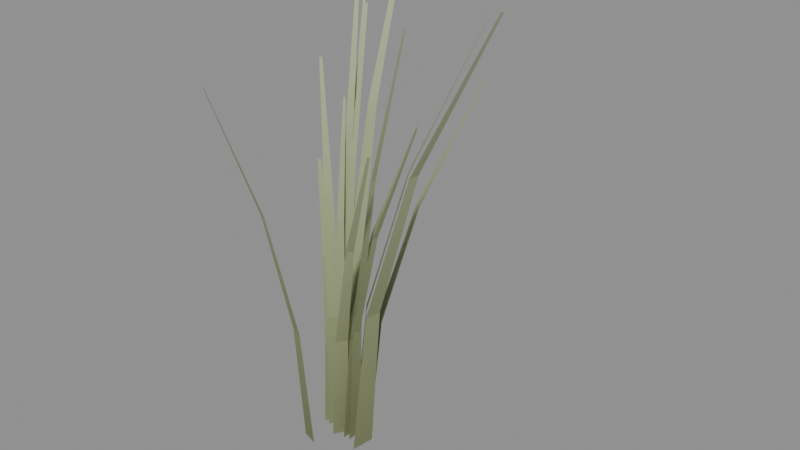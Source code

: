 # Source: reed_clump.blend  (saved by Blender 5.1.30; exported with 4.5.12 LTS)
import bpy
from mathutils import Matrix  # noqa: F401  (used for matrix-valued properties, if any)

bpy.ops.wm.read_factory_settings(use_empty=True)
scene = bpy.context.scene
scene.name = 'Scene'

# ---- materials (node trees are filled in below, after node groups)
mat_m_reed_clump = bpy.data.materials.new('M_reed_clump')

# ---- material node trees
mat_m_reed_clump.use_nodes = True; mat_m_reed_clump.node_tree.nodes.clear()
_N = mat_m_reed_clump.node_tree.nodes; _L = mat_m_reed_clump.node_tree.links
n0 = _N.new('ShaderNodeBsdfPrincipled'); n0.name = 'Principled BSDF'; n0.location = (-200, 100)
n0.inputs[2].default_value = 0.88
n0.inputs[13].default_value = 0.15
n1 = _N.new('ShaderNodeOutputMaterial'); n1.name = 'Material Output'; n1.location = (200, 100)
n2 = _N.new('ShaderNodeVertexColor'); n2.name = 'Color Attribute'; n2.location = (0, 0)
n2.layer_name = 'Col'
_L.new(n0.outputs[0], n1.inputs[0])
_L.new(n2.outputs[0], n0.inputs[0])
n1.is_active_output = True

# ---- meshes
me_reed_clump = bpy.data.meshes.new('reed_clump')
me_reed_clump.from_pydata([(-0.009254, 0.0804, 0.0), (-0.05541, 0.05899, 0.0), (-0.03107, 0.1103, 0.4633), (-0.06415, 0.09495, 0.4633), (-0.08344, 0.206, 0.9265), (-0.1034, 0.1968, 0.9265), (-0.1664, 0.3677, 1.39), (-0.1733, 0.3644, 1.39), (0.03125, -0.007258, 0.0), (-0.02, 0.02509, 0.0), (0.04002, 0.02273, 0.3659), (0.003296, 0.04591, 0.3659), (0.08087, 0.1035, 0.7319), (0.05866, 0.1175, 0.7319), (0.1538, 0.2351, 1.098), (0.1461, 0.24, 1.098), (-0.0655, -0.09813, 0.0), (-0.007606, -0.1177, 0.0), (-0.0672, -0.1302, 0.4403), (-0.02571, -0.1442, 0.4403), (-0.08872, -0.2207, 0.8806), (-0.06363, -0.2292, 0.8806), (-0.13, -0.3697, 1.321), (-0.1214, -0.3727, 1.321), (0.05037, -0.03121, 0.0), (0.0542, 0.02395, 0.0), (0.08457, -0.02573, 0.4046), (0.08731, 0.0138, 0.4046), (0.1861, -0.02493, 0.8091), (0.1877, -0.001026, 0.8091), (0.3549, -0.0288, 1.214), (0.3555, -0.02052, 1.214), (0.01885, 0.07694, 0.0), (-0.05103, 0.06059, 0.0), (-0.002646, 0.1242, 0.5534), (-0.05273, 0.1124, 0.5534), (-0.04733, 0.2705, 1.107), (-0.07761, 0.2634, 1.107), (-0.1152, 0.5158, 1.66), (-0.1257, 0.5134, 1.66), (0.05839, 0.01844, 0.0), (0.02551, 0.05566, 0.0), (0.08763, 0.05365, 0.482), (0.06407, 0.08033, 0.482), (0.1847, 0.1487, 0.9641), (0.1704, 0.1649, 0.9641), (0.3495, 0.3037, 1.446), (0.3445, 0.3093, 1.446), (-0.0259, 0.1073, 0.0), (-0.07691, 0.07911, 0.0), (-0.05082, 0.1353, 0.5188), (-0.08738, 0.1152, 0.5188), (-0.1111, 0.2276, 1.038), (-0.1332, 0.2154, 1.038), (-0.2068, 0.3839, 1.556), (-0.2145, 0.3797, 1.556), (-0.01405, 0.06321, 0.0), (-0.06473, -0.001779, 0.0), (-0.03976, 0.06845, 0.3011), (-0.07608, 0.02188, 0.3011), (-0.1025, 0.1026, 0.6023), (-0.1245, 0.07444, 0.6023), (-0.2024, 0.1657, 0.9034), (-0.21, 0.1559, 0.9034), (0.004887, 0.04289, 0.0), (-0.04096, 0.01362, 0.0), (-0.01479, 0.0594, 0.3732), (-0.04765, 0.03843, 0.3732), (-0.06084, 0.1172, 0.7464), (-0.0807, 0.1045, 0.7464), (-0.1333, 0.2163, 1.12), (-0.1401, 0.212, 1.12), (0.00207, 0.04316, 0.0), (-0.04278, -0.006099, 0.0), (-0.02877, 0.05848, 0.4107), (-0.06091, 0.02317, 0.4107), (-0.1086, 0.1184, 0.8214), (-0.128, 0.09703, 0.8214), (-0.2374, 0.2229, 1.232), (-0.2441, 0.2155, 1.232), (0.07826, 0.0776, 0.0), (0.02501, 0.1073, 0.0), (0.09296, 0.1216, 0.4042), (0.05479, 0.1429, 0.4042), (0.1521, 0.2453, 0.8083), (0.1291, 0.2582, 0.8083), (0.2558, 0.4487, 1.212), (0.2478, 0.4532, 1.212), (0.008303, -0.04052, 0.0), (0.04053, 0.008239, 0.0), (0.05132, -0.05903, 0.4012), (0.07442, -0.02409, 0.4012), (0.1712, -0.1284, 0.8024), (0.1852, -0.1072, 0.8024), (0.3681, -0.2486, 1.204), (0.3729, -0.2412, 1.204), (0.07193, -0.02786, 0.0), (0.07117, 0.02977, 0.0), (0.09594, -0.01938, 0.4937), (0.09539, 0.02192, 0.4937), (0.1682, -0.01025, 0.9875), (0.1678, 0.01472, 0.9875), (0.2886, -0.0004813, 1.481), (0.2885, 0.008163, 1.481), (0.1182, -0.05766, 0.0), (0.1294, 0.0235, 0.0), (0.1807, -0.05458, 0.5396), (0.1887, 0.003591, 0.5396), (0.3651, -0.06831, 1.079), (0.3699, -0.03314, 1.079), (0.6713, -0.09887, 1.619), (0.673, -0.08669, 1.619), (-0.02874, 0.1107, 0.0), (-0.07518, 0.08624, 0.0), (-0.05379, 0.1423, 0.4721), (-0.08708, 0.1247, 0.4721), (-0.1158, 0.2439, 0.9442), (-0.1359, 0.2333, 0.9442), (-0.2148, 0.4155, 1.416), (-0.2217, 0.4118, 1.416)], [], [(0, 1, 3, 2), (2, 3, 5, 4), (4, 5, 7, 6), (8, 9, 11, 10), (10, 11, 13, 12), (12, 13, 15, 14), (16, 17, 19, 18), (18, 19, 21, 20), (20, 21, 23, 22), (24, 25, 27, 26), (26, 27, 29, 28), (28, 29, 31, 30), (32, 33, 35, 34), (34, 35, 37, 36), (36, 37, 39, 38), (40, 41, 43, 42), (42, 43, 45, 44), (44, 45, 47, 46), (48, 49, 51, 50), (50, 51, 53, 52), (52, 53, 55, 54), (56, 57, 59, 58), (58, 59, 61, 60), (60, 61, 63, 62), (64, 65, 67, 66), (66, 67, 69, 68), (68, 69, 71, 70), (72, 73, 75, 74), (74, 75, 77, 76), (76, 77, 79, 78), (80, 81, 83, 82), (82, 83, 85, 84), (84, 85, 87, 86), (88, 89, 91, 90), (90, 91, 93, 92), (92, 93, 95, 94), (96, 97, 99, 98), (98, 99, 101, 100), (100, 101, 103, 102), (104, 105, 107, 106), (106, 107, 109, 108), (108, 109, 111, 110), (112, 113, 115, 114), (114, 115, 117, 116), (116, 117, 119, 118)])
_ca = me_reed_clump.color_attributes.new('Col', 'FLOAT_COLOR', 'POINT')
_ca.data.foreach_set('color', [0.2079, 0.231, 0.1155, 1.0, 0.2079, 0.231, 0.1155, 1.0, 0.2738, 0.3072, 0.1643, 1.0, 0.2738, 0.3072, 0.1643, 1.0, 0.3393, 0.3834, 0.2184, 1.0, 0.3393, 0.3834, 0.2184, 1.0, 0.4049, 0.4595, 0.2779, 1.0, 0.4049, 0.4595, 0.2779, 1.0, 0.2079, 0.231, 0.1155, 1.0, 0.2079, 0.231, 0.1155, 1.0, 0.26, 0.2912, 0.1536, 1.0, 0.26, 0.2912, 0.1536, 1.0, 0.3118, 0.3514, 0.195, 1.0, 0.3118, 0.3514, 0.195, 1.0, 0.3635, 0.4115, 0.2398, 1.0, 0.3635, 0.4115, 0.2398, 1.0, 0.2079, 0.231, 0.1155, 1.0, 0.2079, 0.231, 0.1155, 1.0, 0.2706, 0.3034, 0.1618, 1.0, 0.2706, 0.3034, 0.1618, 1.0, 0.3328, 0.3758, 0.2128, 1.0, 0.3328, 0.3758, 0.2128, 1.0, 0.3952, 0.4482, 0.2687, 1.0, 0.3952, 0.4482, 0.2687, 1.0, 0.2079, 0.231, 0.1155, 1.0, 0.2079, 0.231, 0.1155, 1.0, 0.2655, 0.2975, 0.1578, 1.0, 0.2655, 0.2975, 0.1578, 1.0, 0.3227, 0.3641, 0.2042, 1.0, 0.3227, 0.3641, 0.2042, 1.0, 0.38, 0.4306, 0.2546, 1.0, 0.38, 0.4306, 0.2546, 1.0, 0.2079, 0.231, 0.1155, 1.0, 0.2079, 0.231, 0.1155, 1.0, 0.2866, 0.322, 0.1744, 1.0, 0.2866, 0.322, 0.1744, 1.0, 0.3648, 0.413, 0.2409, 1.0, 0.3648, 0.413, 0.2409, 1.0, 0.4435, 0.504, 0.315, 1.0, 0.4435, 0.504, 0.315, 1.0, 0.2079, 0.231, 0.1155, 1.0, 0.2079, 0.231, 0.1155, 1.0, 0.2765, 0.3103, 0.1664, 1.0, 0.2765, 0.3103, 0.1664, 1.0, 0.3446, 0.3895, 0.223, 1.0, 0.3446, 0.3895, 0.223, 1.0, 0.413, 0.4688, 0.2854, 1.0, 0.413, 0.4688, 0.2854, 1.0, 0.2079, 0.231, 0.1155, 1.0, 0.2079, 0.231, 0.1155, 1.0, 0.2817, 0.3163, 0.1705, 1.0, 0.2817, 0.3163, 0.1705, 1.0, 0.355, 0.4016, 0.2322, 1.0, 0.355, 0.4016, 0.2322, 1.0, 0.4287, 0.4869, 0.3005, 1.0, 0.4287, 0.4869, 0.3005, 1.0, 0.2079, 0.231, 0.1155, 1.0, 0.2079, 0.231, 0.1155, 1.0, 0.2508, 0.2805, 0.1466, 1.0, 0.2508, 0.2805, 0.1466, 1.0, 0.2935, 0.33, 0.18, 1.0, 0.2935, 0.33, 0.18, 1.0, 0.3361, 0.3796, 0.2156, 1.0, 0.3361, 0.3796, 0.2156, 1.0, 0.2079, 0.231, 0.1155, 1.0, 0.2079, 0.231, 0.1155, 1.0, 0.2611, 0.2924, 0.1544, 1.0, 0.2611, 0.2924, 0.1544, 1.0, 0.3139, 0.3537, 0.1968, 1.0, 0.3139, 0.3537, 0.1968, 1.0, 0.3666, 0.4151, 0.2426, 1.0, 0.3666, 0.4151, 0.2426, 1.0, 0.2079, 0.231, 0.1155, 1.0, 0.2079, 0.231, 0.1155, 1.0, 0.2664, 0.2985, 0.1585, 1.0, 0.2664, 0.2985, 0.1585, 1.0, 0.3245, 0.3661, 0.2057, 1.0, 0.3245, 0.3661, 0.2057, 1.0, 0.3826, 0.4336, 0.257, 1.0, 0.3826, 0.4336, 0.257, 1.0, 0.2079, 0.231, 0.1155, 1.0, 0.2079, 0.231, 0.1155, 1.0, 0.2654, 0.2975, 0.1578, 1.0, 0.2654, 0.2975, 0.1578, 1.0, 0.3226, 0.3639, 0.2041, 1.0, 0.3226, 0.3639, 0.2041, 1.0, 0.3798, 0.4304, 0.2545, 1.0, 0.3798, 0.4304, 0.2545, 1.0, 0.2079, 0.231, 0.1155, 1.0, 0.2079, 0.231, 0.1155, 1.0, 0.265, 0.297, 0.1575, 1.0, 0.265, 0.297, 0.1575, 1.0, 0.3218, 0.3629, 0.2034, 1.0, 0.3218, 0.3629, 0.2034, 1.0, 0.3785, 0.4289, 0.2533, 1.0, 0.3785, 0.4289, 0.2533, 1.0, 0.2079, 0.231, 0.1155, 1.0, 0.2079, 0.231, 0.1155, 1.0, 0.2781, 0.3122, 0.1677, 1.0, 0.2781, 0.3122, 0.1677, 1.0, 0.3479, 0.3934, 0.2259, 1.0, 0.3479, 0.3934, 0.2259, 1.0, 0.418, 0.4746, 0.2902, 1.0, 0.418, 0.4746, 0.2902, 1.0, 0.2079, 0.231, 0.1155, 1.0, 0.2079, 0.231, 0.1155, 1.0, 0.2846, 0.3197, 0.1729, 1.0, 0.2846, 0.3197, 0.1729, 1.0, 0.3609, 0.4085, 0.2374, 1.0, 0.3609, 0.4085, 0.2374, 1.0, 0.4376, 0.4972, 0.3092, 1.0, 0.4376, 0.4972, 0.3092, 1.0, 0.2079, 0.231, 0.1155, 1.0, 0.2079, 0.231, 0.1155, 1.0, 0.2751, 0.3086, 0.1653, 1.0, 0.2751, 0.3086, 0.1653, 1.0, 0.3418, 0.3863, 0.2206, 1.0, 0.3418, 0.3863, 0.2206, 1.0, 0.4087, 0.4639, 0.2814, 1.0, 0.4087, 0.4639, 0.2814, 1.0])
me_reed_clump.materials.append(mat_m_reed_clump)
me_reed_clump.update()

# ---- objects
ob_reed_clump = bpy.data.objects.new('reed_clump', me_reed_clump)

# ---- transforms, parenting, visibility, modifiers, constraints
ob_reed_clump.location = (0.0, 0.0, 0.0)

# ---- collection membership
scene.collection.objects.link(ob_reed_clump)

# ---- scene / render settings (as saved in the file)
scene.frame_start = 1; scene.frame_end = 250; scene.frame_set(1)
scene.render.engine = 'BLENDER_EEVEE_NEXT'
scene.render.bake_bias = 0.0
scene.render.bake_samples = 0
scene.cycles.sampling_pattern = 'TABULATED_SOBOL'
scene.eevee.use_volume_custom_range = False
bpy.context.view_layer.update()

# ---- added for rendering (the .blend has no active camera and no usable light): camera, sun + grey world if the file has none
cam_auto = bpy.data.cameras.new('AutoCamera')
cam_auto.lens = 50.0
cam_auto.sensor_width = 36.0
cam_auto.clip_end = 1000.0
ob_auto_camera = bpy.data.objects.new('AutoCamera', cam_auto)
scene.collection.objects.link(ob_auto_camera)
ob_auto_camera.location = (2.15227, -2.25378, 2.38032)
ob_auto_camera.rotation_euler = (1.09748, -7.21219e-08, 0.694738)
scene.camera = ob_auto_camera
light_auto_sun = bpy.data.lights.new('AutoSun', 'SUN')
light_auto_sun.energy = 3.0
light_auto_sun.angle = 0.0523599
ob_auto_sun = bpy.data.objects.new('AutoSun', light_auto_sun)
scene.collection.objects.link(ob_auto_sun)
ob_auto_sun.rotation_euler = (0.872665, 0.174533, 0.523599)
if scene.world is None:
    world_auto = bpy.data.worlds.new('AutoWorld')
    world_auto.color = (0.3, 0.3, 0.3)
    scene.world = world_auto
bpy.context.view_layer.update()

